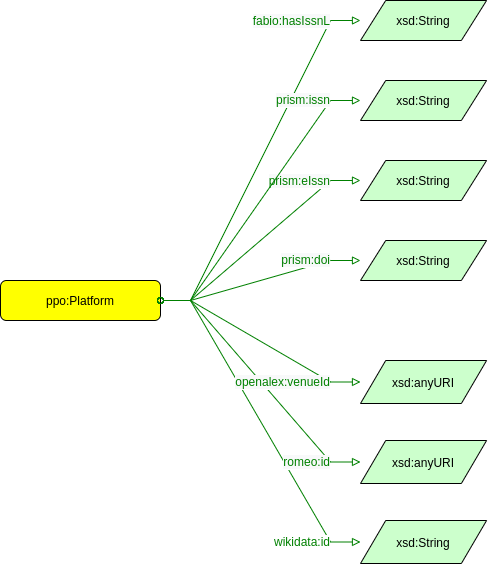

The diagram above was exported from draw.io. Its source (the exported page's mxGraphModel, read from the mxfile embedded in the PNG):
<mxGraphModel dx="1774" dy="898" grid="1" gridSize="10" guides="1" tooltips="1" connect="1" arrows="1" fold="1" page="0" pageScale="1" pageWidth="827" pageHeight="1169" background="none" math="0" shadow="0">
  <root>
    <mxCell id="0" />
    <mxCell id="1" parent="0" />
    <mxCell id="uXc9PLOgi6FMu5m9OY-l-2" value="ppo:Platform" style="graphMlID=n4;shape=rect;rounded=1;arcsize=30;fillColor=#ffff00;strokeColor=#000000;strokeWidth=1.0;fontFamily=Helvetica;" parent="1" vertex="1">
      <mxGeometry x="360" y="280" width="160" height="40" as="geometry" />
    </mxCell>
    <mxCell id="uXc9PLOgi6FMu5m9OY-l-8" value="xsd:String" style="graphMlID=n6;shape=parallelogram;fillColor=#ccffcc;strokeColor=#000000;strokeWidth=1.0" parent="1" vertex="1">
      <mxGeometry x="720" width="126.09" height="40" as="geometry" />
    </mxCell>
    <mxCell id="uXc9PLOgi6FMu5m9OY-l-11" value="xsd:String" style="graphMlID=n6;shape=parallelogram;fillColor=#ccffcc;strokeColor=#000000;strokeWidth=1.0" parent="1" vertex="1">
      <mxGeometry x="720" y="80" width="126.09" height="40" as="geometry" />
    </mxCell>
    <mxCell id="usg2qc-wE2mQrx90kM3m-1" value="xsd:anyURI" style="graphMlID=n6;shape=parallelogram;fillColor=#ccffcc;strokeColor=#000000;strokeWidth=1.0" parent="1" vertex="1">
      <mxGeometry x="720" y="360" width="126.0949682107173" height="43" as="geometry" />
    </mxCell>
    <mxCell id="lhMrlvGYys9Os50Xt3gn-1" value="" style="graphMlID=e2;rounded=0;endArrow=block;strokeColor=#008000;strokeWidth=1.0;startArrow=oval;startFill=0;endFill=0;edgeStyle=entityRelationEdgeStyle;" parent="1" source="uXc9PLOgi6FMu5m9OY-l-2" target="uXc9PLOgi6FMu5m9OY-l-8" edge="1">
      <mxGeometry relative="1" as="geometry">
        <mxPoint x="250" y="430" as="sourcePoint" />
        <mxPoint x="526.8107910156248" y="430.18034262995354" as="targetPoint" />
      </mxGeometry>
    </mxCell>
    <mxCell id="lhMrlvGYys9Os50Xt3gn-2" value="&lt;span style=&quot;color: rgb(0, 128, 0); font-size: 12px; background-color: rgb(248, 249, 250);&quot;&gt;fabio:hasIssnL&lt;/span&gt;" style="text;html=1;align=right;verticalAlign=middle;resizable=0;points=[];labelBackgroundColor=#ffffff;fontSize=12;fontFamily=Helvetica;" parent="lhMrlvGYys9Os50Xt3gn-1" vertex="1" connectable="0">
      <mxGeometry x="-0.0896" y="3" relative="1" as="geometry">
        <mxPoint x="80" y="-153" as="offset" />
      </mxGeometry>
    </mxCell>
    <mxCell id="IPl7vRSe11yOwly88ItS-1" value="xsd:String" style="graphMlID=n6;shape=parallelogram;fillColor=#ccffcc;strokeColor=#000000;strokeWidth=1.0" parent="1" vertex="1">
      <mxGeometry x="720" y="240" width="126.09" height="40" as="geometry" />
    </mxCell>
    <mxCell id="IPl7vRSe11yOwly88ItS-2" value="" style="graphMlID=e2;rounded=0;endArrow=block;strokeColor=#008000;strokeWidth=1.0;startArrow=oval;startFill=0;endFill=0;edgeStyle=entityRelationEdgeStyle;" parent="1" source="uXc9PLOgi6FMu5m9OY-l-2" target="IPl7vRSe11yOwly88ItS-1" edge="1">
      <mxGeometry relative="1" as="geometry">
        <mxPoint x="113.0078163136393" y="380" as="sourcePoint" />
        <mxPoint x="199.81079101562477" y="490.18034262995354" as="targetPoint" />
      </mxGeometry>
    </mxCell>
    <mxCell id="IPl7vRSe11yOwly88ItS-3" value="&lt;span style=&quot;color: rgb(0, 128, 0); font-size: 12px; background-color: rgb(248, 249, 250);&quot;&gt;prism:doi&lt;/span&gt;" style="text;html=1;align=right;verticalAlign=middle;resizable=0;points=[];labelBackgroundColor=#ffffff;fontSize=12;fontFamily=Helvetica;" parent="IPl7vRSe11yOwly88ItS-2" vertex="1" connectable="0">
      <mxGeometry x="-0.0896" y="3" relative="1" as="geometry">
        <mxPoint x="79" y="-20" as="offset" />
      </mxGeometry>
    </mxCell>
    <mxCell id="IPl7vRSe11yOwly88ItS-4" value="xsd:String" style="graphMlID=n6;shape=parallelogram;fillColor=#ccffcc;strokeColor=#000000;strokeWidth=1.0" parent="1" vertex="1">
      <mxGeometry x="720" y="520" width="126.0949682107173" height="43" as="geometry" />
    </mxCell>
    <mxCell id="IPl7vRSe11yOwly88ItS-5" value="" style="graphMlID=e2;rounded=0;endArrow=block;strokeColor=#008000;strokeWidth=1.0;startArrow=oval;startFill=0;endFill=0;edgeStyle=entityRelationEdgeStyle;" parent="1" source="uXc9PLOgi6FMu5m9OY-l-2" target="IPl7vRSe11yOwly88ItS-4" edge="1">
      <mxGeometry relative="1" as="geometry">
        <mxPoint x="263.0078163136393" y="380" as="sourcePoint" />
        <mxPoint x="349.8107910156248" y="490.18034262995354" as="targetPoint" />
      </mxGeometry>
    </mxCell>
    <mxCell id="IPl7vRSe11yOwly88ItS-6" value="&lt;span style=&quot;color: rgb(0, 128, 0); font-size: 12px;&quot;&gt;wikidata:id&lt;/span&gt;" style="text;html=1;align=right;verticalAlign=middle;resizable=0;points=[];labelBackgroundColor=default;fontSize=12;fontFamily=Helvetica;" parent="IPl7vRSe11yOwly88ItS-5" vertex="1" connectable="0">
      <mxGeometry x="-0.0896" y="3" relative="1" as="geometry">
        <mxPoint x="75" y="136" as="offset" />
      </mxGeometry>
    </mxCell>
    <mxCell id="IPl7vRSe11yOwly88ItS-7" value="xsd:String" style="graphMlID=n6;shape=parallelogram;fillColor=#ccffcc;strokeColor=#000000;strokeWidth=1.0" parent="1" vertex="1">
      <mxGeometry x="720" y="160" width="126.09" height="40" as="geometry" />
    </mxCell>
    <mxCell id="IPl7vRSe11yOwly88ItS-8" value="" style="graphMlID=e2;rounded=0;endArrow=block;strokeColor=#008000;strokeWidth=1.0;startArrow=oval;startFill=0;endFill=0;edgeStyle=entityRelationEdgeStyle;" parent="1" source="uXc9PLOgi6FMu5m9OY-l-2" target="IPl7vRSe11yOwly88ItS-7" edge="1">
      <mxGeometry relative="1" as="geometry">
        <mxPoint x="353.0078163136393" y="443" as="sourcePoint" />
        <mxPoint x="439.8107910156248" y="553.1803426299535" as="targetPoint" />
      </mxGeometry>
    </mxCell>
    <mxCell id="IPl7vRSe11yOwly88ItS-9" value="&lt;span style=&quot;color: rgb(0, 128, 0); font-size: 12px; background-color: rgb(248, 249, 250);&quot;&gt;prism:eIssn&lt;/span&gt;" style="text;html=1;align=right;verticalAlign=middle;resizable=0;points=[];labelBackgroundColor=#ffffff;fontSize=12;fontFamily=Helvetica;" parent="IPl7vRSe11yOwly88ItS-8" vertex="1" connectable="0">
      <mxGeometry x="-0.0896" y="3" relative="1" as="geometry">
        <mxPoint x="80" y="-65" as="offset" />
      </mxGeometry>
    </mxCell>
    <mxCell id="xd9QlA5LkdrfGByVIvqK-1" value="xsd:anyURI" style="graphMlID=n6;shape=parallelogram;fillColor=#ccffcc;strokeColor=#000000;strokeWidth=1.0" parent="1" vertex="1">
      <mxGeometry x="720" y="440" width="126.0949682107173" height="43" as="geometry" />
    </mxCell>
    <mxCell id="xd9QlA5LkdrfGByVIvqK-2" value="" style="graphMlID=e2;rounded=0;endArrow=block;strokeColor=#008000;strokeWidth=1.0;startArrow=oval;startFill=0;endFill=0;edgeStyle=entityRelationEdgeStyle;" parent="1" source="uXc9PLOgi6FMu5m9OY-l-2" target="xd9QlA5LkdrfGByVIvqK-1" edge="1">
      <mxGeometry relative="1" as="geometry">
        <mxPoint x="533.0078163136393" y="480" as="sourcePoint" />
        <mxPoint x="619.8107910156248" y="590.1803426299535" as="targetPoint" />
      </mxGeometry>
    </mxCell>
    <mxCell id="xd9QlA5LkdrfGByVIvqK-3" value="&lt;span style=&quot;color: rgb(0, 128, 0); font-size: 12px; background-color: rgb(248, 249, 250);&quot;&gt;romeo:id&lt;/span&gt;" style="text;html=1;align=right;verticalAlign=middle;resizable=0;points=[];labelBackgroundColor=#ffffff;fontSize=12;fontFamily=Helvetica;" parent="xd9QlA5LkdrfGByVIvqK-2" vertex="1" connectable="0">
      <mxGeometry x="-0.0896" y="3" relative="1" as="geometry">
        <mxPoint x="76" y="92" as="offset" />
      </mxGeometry>
    </mxCell>
    <mxCell id="HXwgE8Hu7ghbENhlWL-Q-1" value="" style="graphMlID=e2;rounded=0;endArrow=block;strokeColor=#008000;strokeWidth=1.0;startArrow=oval;startFill=0;endFill=0;edgeStyle=entityRelationEdgeStyle;" parent="1" source="uXc9PLOgi6FMu5m9OY-l-2" target="uXc9PLOgi6FMu5m9OY-l-11" edge="1">
      <mxGeometry relative="1" as="geometry">
        <mxPoint x="450.0078163136393" y="330" as="sourcePoint" />
        <mxPoint x="450.0390815681965" y="410" as="targetPoint" />
      </mxGeometry>
    </mxCell>
    <mxCell id="HXwgE8Hu7ghbENhlWL-Q-2" value="&lt;span style=&quot;color: rgb(0, 128, 0); font-size: 12px; background-color: rgb(248, 249, 250);&quot;&gt;prism:issn&lt;br&gt;&lt;/span&gt;" style="text;html=1;align=right;verticalAlign=middle;resizable=0;points=[];labelBackgroundColor=#ffffff;fontSize=12;fontFamily=Helvetica;" parent="HXwgE8Hu7ghbENhlWL-Q-1" vertex="1" connectable="0">
      <mxGeometry x="-0.0896" y="3" relative="1" as="geometry">
        <mxPoint x="81" y="-110" as="offset" />
      </mxGeometry>
    </mxCell>
    <mxCell id="HXwgE8Hu7ghbENhlWL-Q-3" value="" style="graphMlID=e2;rounded=0;endArrow=block;strokeColor=#008000;strokeWidth=1.0;startArrow=oval;startFill=0;endFill=0;edgeStyle=entityRelationEdgeStyle;" parent="1" source="uXc9PLOgi6FMu5m9OY-l-2" target="usg2qc-wE2mQrx90kM3m-1" edge="1">
      <mxGeometry relative="1" as="geometry">
        <mxPoint x="460.0078163136393" y="340" as="sourcePoint" />
        <mxPoint x="460.0390815681965" y="420" as="targetPoint" />
      </mxGeometry>
    </mxCell>
    <mxCell id="HXwgE8Hu7ghbENhlWL-Q-4" value="&lt;span style=&quot;color: rgb(0, 128, 0); font-size: 12px; background-color: rgb(248, 249, 250);&quot;&gt;openalex:venueId&lt;br&gt;&lt;/span&gt;" style="text;html=1;align=right;verticalAlign=middle;resizable=0;points=[];labelBackgroundColor=#ffffff;fontSize=12;fontFamily=Helvetica;" parent="HXwgE8Hu7ghbENhlWL-Q-3" vertex="1" connectable="0">
      <mxGeometry x="-0.0896" y="3" relative="1" as="geometry">
        <mxPoint x="77" y="48" as="offset" />
      </mxGeometry>
    </mxCell>
  </root>
</mxGraphModel>